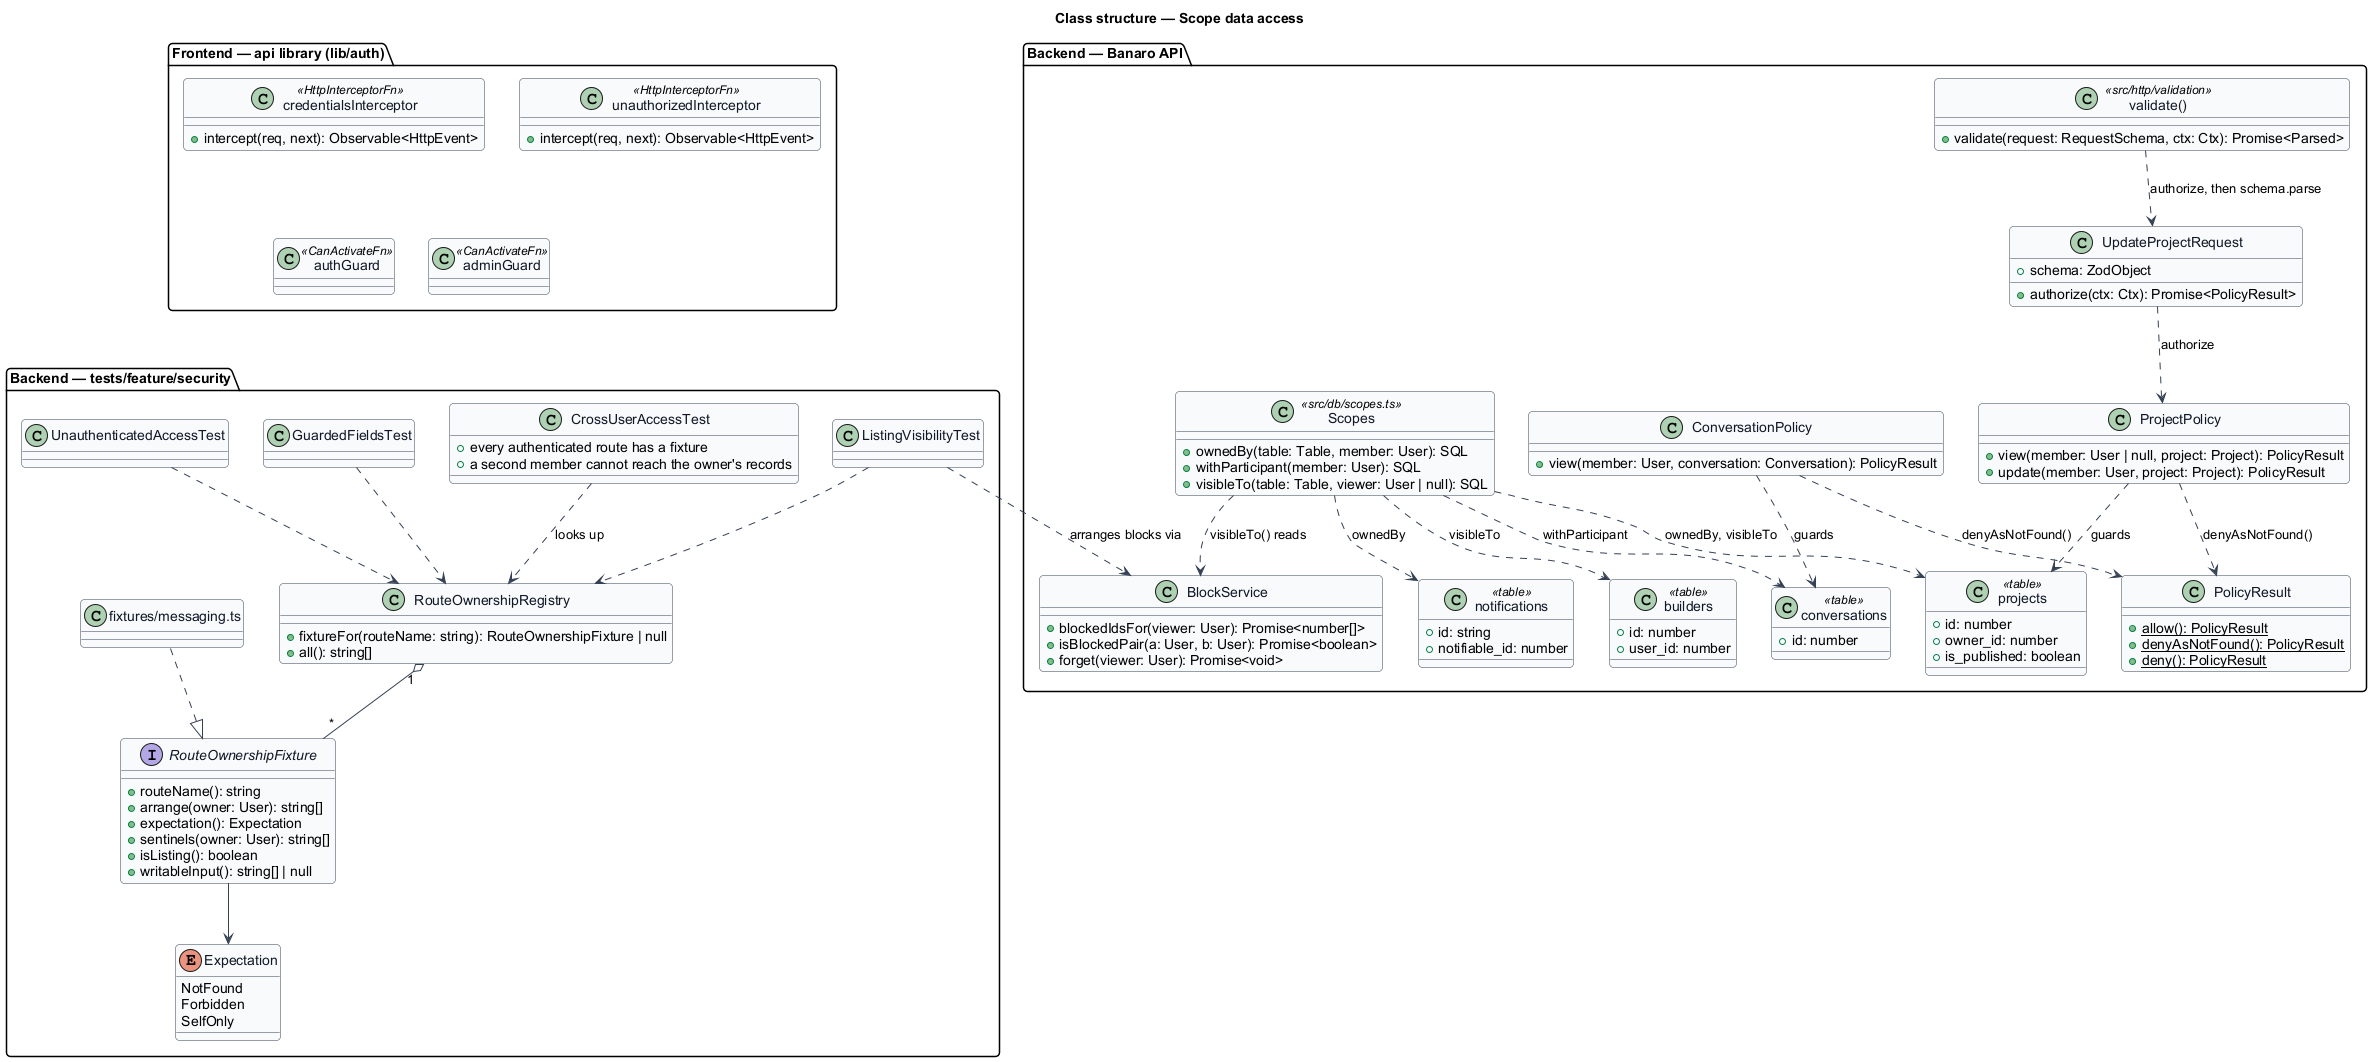

The diagram above was rendered by PlantUML. Its source (embedded in the PNG):
@startuml
' --- shared skin header ---
skinparam backgroundColor #FFFFFF
skinparam shadowing false
skinparam roundcorner 8
skinparam defaultFontName Arial
skinparam ArrowColor #344054
skinparam class {
  BorderColor #344054
  FontColor #101828
  BackgroundColor #F9FAFB
}
' --------------------------
title Class structure — Scope data access

package "Frontend — api library (lib/auth)" {
  class credentialsInterceptor <<HttpInterceptorFn>> {
    +intercept(req, next): Observable<HttpEvent>
  }
  class unauthorizedInterceptor <<HttpInterceptorFn>> {
    +intercept(req, next): Observable<HttpEvent>
  }
  class authGuard <<CanActivateFn>>
  class adminGuard <<CanActivateFn>>
}

package "Backend — Banaro API" {
  class Scopes <<src/db/scopes.ts>> {
    +ownedBy(table: Table, member: User): SQL
    +withParticipant(member: User): SQL
    +visibleTo(table: Table, viewer: User | null): SQL
  }
  class conversations <<table>> {
    +id: number
  }
  class notifications <<table>> {
    +id: string
    +notifiable_id: number
  }
  class projects <<table>> {
    +id: number
    +owner_id: number
    +is_published: boolean
  }
  class builders <<table>> {
    +id: number
    +user_id: number
  }
  class BlockService {
    +blockedIdsFor(viewer: User): Promise<number[]>
    +isBlockedPair(a: User, b: User): Promise<boolean>
    +forget(viewer: User): Promise<void>
  }
  class ConversationPolicy {
    +view(member: User, conversation: Conversation): PolicyResult
  }
  class ProjectPolicy {
    +view(member: User | null, project: Project): PolicyResult
    +update(member: User, project: Project): PolicyResult
  }
  class PolicyResult {
    +{static} allow(): PolicyResult
    +{static} denyAsNotFound(): PolicyResult
    +{static} deny(): PolicyResult
  }
  class "validate()" as Validate <<src/http/validation>> {
    +validate(request: RequestSchema, ctx: Ctx): Promise<Parsed>
  }
  class UpdateProjectRequest {
    +schema: ZodObject
    +authorize(ctx: Ctx): Promise<PolicyResult>
  }
}

package "Backend — tests/feature/security" {
  interface RouteOwnershipFixture {
    +routeName(): string
    +arrange(owner: User): string[]
    +expectation(): Expectation
    +sentinels(owner: User): string[]
    +isListing(): boolean
    +writableInput(): string[] | null
  }
  enum Expectation {
    NotFound
    Forbidden
    SelfOnly
  }
  class RouteOwnershipRegistry {
    +fixtureFor(routeName: string): RouteOwnershipFixture | null
    +all(): string[]
  }
  class "fixtures/messaging.ts" as MessagingFixtures
  class CrossUserAccessTest {
    +every authenticated route has a fixture
    +a second member cannot reach the owner's records
  }
  class UnauthenticatedAccessTest
  class GuardedFieldsTest
  class ListingVisibilityTest
}

Scopes ..> notifications : ownedBy
Scopes ..> projects : ownedBy, visibleTo
Scopes ..> builders : visibleTo
Scopes ..> conversations : withParticipant
Scopes ..> BlockService : visibleTo() reads
ConversationPolicy ..> PolicyResult : denyAsNotFound()
ProjectPolicy ..> PolicyResult : denyAsNotFound()
ConversationPolicy ..> conversations : guards
ProjectPolicy ..> projects : guards
Validate ..> UpdateProjectRequest : authorize, then schema.parse
UpdateProjectRequest ..> ProjectPolicy : authorize

MessagingFixtures ..|> RouteOwnershipFixture
RouteOwnershipRegistry "1" o-- "*" RouteOwnershipFixture
RouteOwnershipFixture --> Expectation
CrossUserAccessTest ..> RouteOwnershipRegistry : looks up
UnauthenticatedAccessTest ..> RouteOwnershipRegistry
GuardedFieldsTest ..> RouteOwnershipRegistry
ListingVisibilityTest ..> RouteOwnershipRegistry
ListingVisibilityTest ..> BlockService : arranges blocks via
@enduml